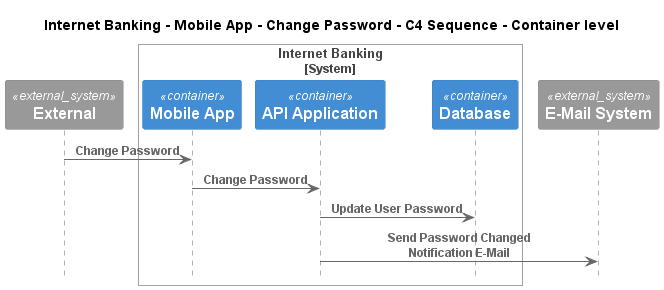

The diagram above was rendered by PlantUML. Its source (embedded in the PNG):
@startuml
!pragma layout smetana
!include ..\..\..\..\..\..\..\.c4s\C4_Sequence.puml

title Internet Banking - Mobile App - Change Password - C4 Sequence - Container level

System_Ext(C4InterFlow.SoftwareSystems.ExternalSystem, "External", "")

System_Boundary(BigBankPlc.SoftwareSystems.InternetBanking, "Internet Banking")
    Container(BigBankPlc.SoftwareSystems.InternetBanking.Containers.MobileApp, "Mobile App", "", "")
    Container(BigBankPlc.SoftwareSystems.InternetBanking.Containers.APIApplication, "API Application", "", "")
    ContainerDb(BigBankPlc.SoftwareSystems.InternetBanking.Containers.Database, "Database", "", "")
Boundary_End()
System_Ext(BigBankPlc.SoftwareSystems.EMailSystem, "E-Mail System", "")

Rel(C4InterFlow.SoftwareSystems.ExternalSystem, BigBankPlc.SoftwareSystems.InternetBanking.Containers.MobileApp, "Change Password")
Rel(BigBankPlc.SoftwareSystems.InternetBanking.Containers.MobileApp, BigBankPlc.SoftwareSystems.InternetBanking.Containers.APIApplication, "Change Password")
Rel(BigBankPlc.SoftwareSystems.InternetBanking.Containers.APIApplication, BigBankPlc.SoftwareSystems.InternetBanking.Containers.Database, "Update User Password")
Rel(BigBankPlc.SoftwareSystems.InternetBanking.Containers.APIApplication, BigBankPlc.SoftwareSystems.EMailSystem, "Send Password Changed Notification E-Mail")


@enduml